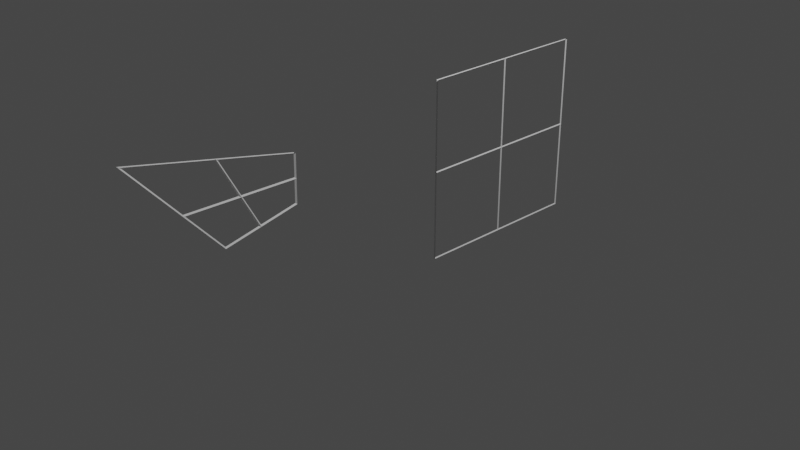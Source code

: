 # Source: ch1-pappus-dual.blend  (saved by Blender 3.4.6; exported with 4.5.12 LTS)
import bpy
from mathutils import Matrix  # noqa: F401  (used for matrix-valued properties, if any)

bpy.ops.wm.read_factory_settings(use_empty=True)
scene = bpy.context.scene
scene.name = 'Scene'

# ---- collections
col_collection = bpy.data.collections.new('Collection'); scene.collection.children.link(col_collection)

# ---- materials (node trees are filled in below, after node groups)
mat_material = bpy.data.materials.new('Material')
mat_material.alpha_threshold = 0.0
mat_material.use_transparent_shadow = False
mat_material.roughness = 0.5
mat_material.line_color = (0.0, 0.0, 0.0, 1.0)

# ---- material node trees
mat_material.use_nodes = True; mat_material.node_tree.nodes.clear()
_N = mat_material.node_tree.nodes; _L = mat_material.node_tree.links
n0 = _N.new('ShaderNodeOutputMaterial'); n0.name = 'Material Output'; n0.location = (300, 300)
n1 = _N.new('ShaderNodeBsdfPrincipled'); n1.name = 'Principled BSDF'; n1.location = (10, 300)
n1.distribution = 'GGX'
n1.subsurface_method = 'RANDOM_WALK_SKIN'
n1.inputs[3].default_value = 1.45
n1.inputs[27].default_value = (0.0, 0.0, 0.0, 1.0)
n1.inputs[28].default_value = 1.0
_L.new(n1.outputs[0], n0.inputs[0])
n0.is_active_output = True

# ---- world
world_world = bpy.data.worlds.new('World'); scene.world = world_world
world_world.use_nodes = True; world_world.node_tree.nodes.clear()
_N = world_world.node_tree.nodes; _L = world_world.node_tree.links
n0 = _N.new('ShaderNodeOutputWorld'); n0.name = 'World Output'; n0.location = (300, 300)
n1 = _N.new('ShaderNodeBackground'); n1.name = 'Background'; n1.location = (10, 300)
n1.inputs[0].default_value = (0.05088, 0.05088, 0.05088, 1.0)
_L.new(n1.outputs[0], n0.inputs[0])
n0.is_active_output = True
world_world.color = (0.05088, 0.05088, 0.05088)
world_world.use_sun_shadow = False
world_world.sun_shadow_jitter_overblur = 0.0

# ---- cameras
cam_camera = bpy.data.cameras.new('Camera')
cam_camera.clip_end = 100.0
cam_camera.ortho_scale = 7.314

# ---- lights
light_light = bpy.data.lights.new('Light', 'POINT')
light_light.transmission_factor = 0.0
light_light.energy = 1000.0
light_light.shadow_soft_size = 0.1
light_light.shadow_maximum_resolution = 0.006
light_light.use_absolute_resolution = True

# ---- meshes
me_cube = bpy.data.meshes.new('Cube')
me_cube.from_pydata([(-1.0, 1.0, 0.5691), (-1.0, 0.9911, -0.004126), (-1.0, -1.0, 1.0), (-1.0, 0.07239, -0.2021), (-1.0, 0.518, -0.1061), (-1.0, 0.03885, 0.7762), (-1.0, 0.9956, 0.2848), (-1.0, -0.3801, 0.3051), (-1.0, 0.3002, 0.2951)], [], [(3, 7, 8, 4), (4, 8, 6, 1), (6, 8, 5, 0), (8, 7, 2, 5)])
_uv = me_cube.uv_layers.new(name='UVMap')
_uv.uv.foreach_set('vector', [0.375, 0.0, 0.4805, 0.0, 0.4887, 0.1252, 0.375, 0.1213, 0.375, 0.1213, 0.4887, 0.1252, 0.501, 0.25, 0.375, 0.25, 0.501, 0.25, 0.4887, 0.1252, 0.625, 0.1299, 0.625, 0.25, 0.4887, 0.1252, 0.4805, 0.0, 0.625, 0.0, 0.625, 0.1299])
me_cube.materials.append(mat_material)
me_cube.use_mirror_vertex_groups = False
me_cube.update()
me_plane = bpy.data.meshes.new('Plane')
me_plane.from_pydata([(-1.0, -1.0, 0.0), (1.0, -1.0, 0.0), (-1.0, 1.0, 0.0), (1.0, 1.0, 0.0), (-1.0, 0.0, 0.0), (0.0, -1.0, 0.0), (1.0, 0.0, 0.0), (0.0, 1.0, 0.0), (0.0, 0.0, 0.0)], [], [(8, 6, 3, 7), (4, 8, 7, 2), (0, 5, 8, 4), (5, 1, 6, 8)])
_uv = me_plane.uv_layers.new(name='UVMap')
_uv.uv.foreach_set('vector', [0.5, 0.5, 1.0, 0.5, 1.0, 1.0, 0.5, 1.0, 0.0, 0.5, 0.5, 0.5, 0.5, 1.0, 0.0, 1.0, 0.0, 0.0, 0.5, 0.0, 0.5, 0.5, 0.0, 0.5, 0.5, 0.0, 1.0, 0.0, 1.0, 0.5, 0.5, 0.5])
me_plane.update()
me_plane_001 = bpy.data.meshes.new('Plane.001')
me_plane_001.from_pydata([(0.0, 0.0, 0.0), (1.0, 1.0, 0.0)], [(0, 1)], [])
_uv = me_plane_001.uv_layers.new(name='UVMap')
_uv.uv.foreach_set('vector', [])
me_plane_001.update()

# ---- objects
ob_cube = bpy.data.objects.new('Cube', me_cube)
ob_light = bpy.data.objects.new('Light', light_light)
ob_camera = bpy.data.objects.new('Camera', cam_camera)
ob_plane = bpy.data.objects.new('Plane', me_plane)
ob_plane_001 = bpy.data.objects.new('Plane.001', me_plane_001)

# ---- transforms, parenting, visibility, modifiers, constraints
ob_cube.location = (0.0, -1.521, 0.0)
ob_cube.lock_rotations_4d = False
ob_cube.empty_display_type = 'ARROWS'
ob_cube.lineart.crease_threshold = 0.0
_m = ob_cube.modifiers.new('Wireframe', 'WIREFRAME')
_m.thickness = 0.03
ob_light.location = (4.076, 1.005, 5.904)
ob_light.rotation_euler = (0.6503, 0.05522, 1.866)
ob_light.lock_rotations_4d = False
ob_light.empty_display_type = 'ARROWS'
ob_light.color = (0.0, 0.0, 0.0, 0.0)
ob_light.lineart.crease_threshold = 0.0
ob_camera.location = (7.359, -6.926, 4.958)
ob_camera.rotation_euler = (1.109, 0.0, 0.8149)
ob_camera.lock_rotations_4d = False
ob_camera.empty_display_type = 'ARROWS'
ob_camera.color = (0.0, 0.0, 0.0, 0.0)
ob_camera.display_type = 'WIRE'
ob_camera.lineart.crease_threshold = 0.0
ob_plane.location = (7.835e-17, 1.518, 0.3529)
ob_plane.rotation_euler = (-0.0, 1.571, 0.0)
_m = ob_plane.modifiers.new('Wireframe', 'WIREFRAME')
ob_plane_001.location = (7.835e-17, 0.5182, 0.3529)
ob_plane_001.rotation_euler = (-0.0, 1.571, 0.0)

# ---- collection membership
col_collection.objects.link(ob_cube)
col_collection.objects.link(ob_light)
col_collection.objects.link(ob_camera)
col_collection.objects.link(ob_plane)
col_collection.objects.link(ob_plane_001)

# ---- scene / render settings (as saved in the file)
scene.camera = ob_camera
scene.frame_start = 1; scene.frame_end = 250; scene.frame_set(1)
scene.render.engine = 'BLENDER_EEVEE_NEXT'
scene.cycles.sampling_pattern = 'TABULATED_SOBOL'
scene.cycles.use_light_tree = False
scene.view_settings.view_transform = 'Filmic'
bpy.context.view_layer.update()
